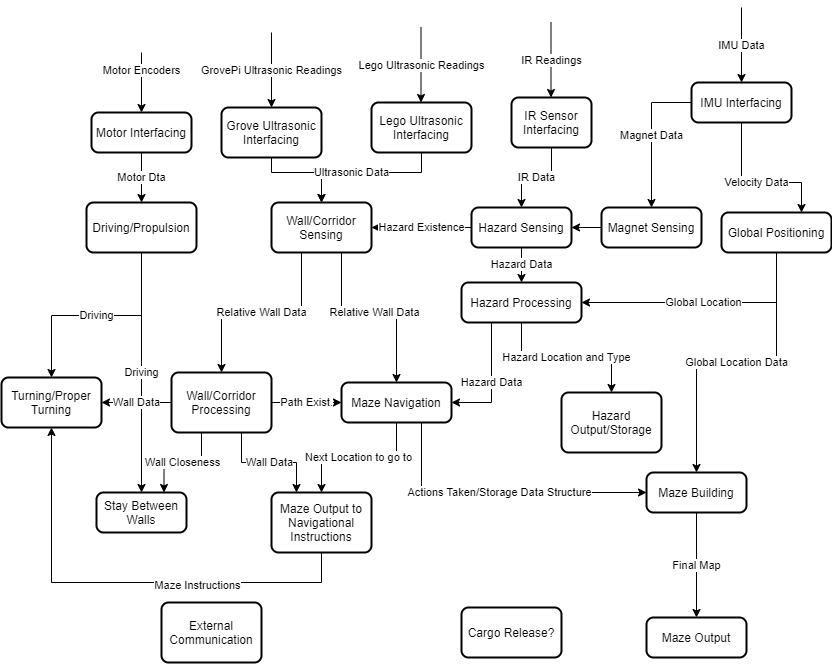

The diagram above was exported from draw.io. Its source (the exported page's mxGraphModel, read from the mxfile embedded in the PNG):
<mxGraphModel dx="1422" dy="692" grid="1" gridSize="10" guides="1" tooltips="1" connect="1" arrows="1" fold="1" page="1" pageScale="1" pageWidth="850" pageHeight="1100" math="0" shadow="0">
  <root>
    <mxCell id="0" />
    <mxCell id="1" parent="0" />
    <mxCell id="uNNEpVl2tnMLY2NUpm4p-43" value="Actions Taken/Storage Data Structure" style="edgeStyle=orthogonalEdgeStyle;rounded=0;orthogonalLoop=1;jettySize=auto;html=1;entryX=0;entryY=0.5;entryDx=0;entryDy=0;" parent="1" source="uNNEpVl2tnMLY2NUpm4p-1" target="uNNEpVl2tnMLY2NUpm4p-7" edge="1">
      <mxGeometry relative="1" as="geometry">
        <Array as="points">
          <mxPoint x="430" y="560" />
        </Array>
      </mxGeometry>
    </mxCell>
    <mxCell id="uNNEpVl2tnMLY2NUpm4p-66" value="Next Location to go to" style="edgeStyle=orthogonalEdgeStyle;rounded=0;orthogonalLoop=1;jettySize=auto;html=1;" parent="1" source="uNNEpVl2tnMLY2NUpm4p-1" target="uNNEpVl2tnMLY2NUpm4p-63" edge="1">
      <mxGeometry relative="1" as="geometry" />
    </mxCell>
    <mxCell id="uNNEpVl2tnMLY2NUpm4p-1" value="Maze Navigation" style="rounded=1;whiteSpace=wrap;html=1;absoluteArcSize=1;arcSize=14;strokeWidth=2;" parent="1" vertex="1">
      <mxGeometry x="350" y="450" width="110" height="40" as="geometry" />
    </mxCell>
    <mxCell id="uNNEpVl2tnMLY2NUpm4p-52" value="Hazard Location and Type" style="edgeStyle=orthogonalEdgeStyle;rounded=0;orthogonalLoop=1;jettySize=auto;html=1;entryX=0.5;entryY=0;entryDx=0;entryDy=0;" parent="1" source="uNNEpVl2tnMLY2NUpm4p-3" target="uNNEpVl2tnMLY2NUpm4p-8" edge="1">
      <mxGeometry relative="1" as="geometry" />
    </mxCell>
    <mxCell id="uNNEpVl2tnMLY2NUpm4p-59" value="Hazard Data" style="edgeStyle=orthogonalEdgeStyle;rounded=0;orthogonalLoop=1;jettySize=auto;html=1;entryX=1;entryY=0.5;entryDx=0;entryDy=0;" parent="1" source="uNNEpVl2tnMLY2NUpm4p-3" target="uNNEpVl2tnMLY2NUpm4p-1" edge="1">
      <mxGeometry relative="1" as="geometry">
        <Array as="points">
          <mxPoint x="500" y="470" />
        </Array>
      </mxGeometry>
    </mxCell>
    <mxCell id="uNNEpVl2tnMLY2NUpm4p-3" value="Hazard Processing" style="rounded=1;whiteSpace=wrap;html=1;absoluteArcSize=1;arcSize=14;strokeWidth=2;" parent="1" vertex="1">
      <mxGeometry x="470" y="350" width="120" height="40" as="geometry" />
    </mxCell>
    <mxCell id="uNNEpVl2tnMLY2NUpm4p-53" value="Hazard Data" style="edgeStyle=orthogonalEdgeStyle;rounded=0;orthogonalLoop=1;jettySize=auto;html=1;entryX=0.5;entryY=0;entryDx=0;entryDy=0;" parent="1" source="uNNEpVl2tnMLY2NUpm4p-4" target="uNNEpVl2tnMLY2NUpm4p-3" edge="1">
      <mxGeometry relative="1" as="geometry" />
    </mxCell>
    <mxCell id="uNNEpVl2tnMLY2NUpm4p-55" value="Hazard Existence" style="edgeStyle=orthogonalEdgeStyle;rounded=0;orthogonalLoop=1;jettySize=auto;html=1;" parent="1" source="uNNEpVl2tnMLY2NUpm4p-4" target="uNNEpVl2tnMLY2NUpm4p-6" edge="1">
      <mxGeometry relative="1" as="geometry" />
    </mxCell>
    <mxCell id="uNNEpVl2tnMLY2NUpm4p-4" value="Hazard Sensing" style="rounded=1;whiteSpace=wrap;html=1;absoluteArcSize=1;arcSize=14;strokeWidth=2;" parent="1" vertex="1">
      <mxGeometry x="480" y="275" width="100" height="40" as="geometry" />
    </mxCell>
    <mxCell id="uNNEpVl2tnMLY2NUpm4p-44" value="Global Location Data" style="edgeStyle=orthogonalEdgeStyle;rounded=0;orthogonalLoop=1;jettySize=auto;html=1;" parent="1" source="uNNEpVl2tnMLY2NUpm4p-5" target="uNNEpVl2tnMLY2NUpm4p-7" edge="1">
      <mxGeometry relative="1" as="geometry" />
    </mxCell>
    <mxCell id="uNNEpVl2tnMLY2NUpm4p-78" value="Global Location" style="edgeStyle=orthogonalEdgeStyle;rounded=0;orthogonalLoop=1;jettySize=auto;html=1;entryX=1;entryY=0.5;entryDx=0;entryDy=0;" parent="1" source="uNNEpVl2tnMLY2NUpm4p-5" target="uNNEpVl2tnMLY2NUpm4p-3" edge="1">
      <mxGeometry relative="1" as="geometry">
        <Array as="points">
          <mxPoint x="785" y="370" />
        </Array>
      </mxGeometry>
    </mxCell>
    <mxCell id="uNNEpVl2tnMLY2NUpm4p-5" value="Global Positioning" style="rounded=1;whiteSpace=wrap;html=1;absoluteArcSize=1;arcSize=14;strokeWidth=2;" parent="1" vertex="1">
      <mxGeometry x="730" y="280" width="110" height="40" as="geometry" />
    </mxCell>
    <mxCell id="uNNEpVl2tnMLY2NUpm4p-39" value="Relative Wall Data" style="edgeStyle=orthogonalEdgeStyle;rounded=0;orthogonalLoop=1;jettySize=auto;html=1;entryX=0.5;entryY=0;entryDx=0;entryDy=0;" parent="1" source="uNNEpVl2tnMLY2NUpm4p-6" target="uNNEpVl2tnMLY2NUpm4p-20" edge="1">
      <mxGeometry relative="1" as="geometry">
        <Array as="points">
          <mxPoint x="310" y="380" />
          <mxPoint x="230" y="380" />
        </Array>
      </mxGeometry>
    </mxCell>
    <mxCell id="uNNEpVl2tnMLY2NUpm4p-60" value="Relative Wall Data" style="edgeStyle=orthogonalEdgeStyle;rounded=0;orthogonalLoop=1;jettySize=auto;html=1;" parent="1" source="uNNEpVl2tnMLY2NUpm4p-6" target="uNNEpVl2tnMLY2NUpm4p-1" edge="1">
      <mxGeometry relative="1" as="geometry">
        <Array as="points">
          <mxPoint x="350" y="380" />
          <mxPoint x="405" y="380" />
        </Array>
      </mxGeometry>
    </mxCell>
    <mxCell id="uNNEpVl2tnMLY2NUpm4p-6" value="Wall/Corridor Sensing" style="rounded=1;whiteSpace=wrap;html=1;absoluteArcSize=1;arcSize=14;strokeWidth=2;" parent="1" vertex="1">
      <mxGeometry x="280" y="270" width="100" height="50" as="geometry" />
    </mxCell>
    <mxCell id="uNNEpVl2tnMLY2NUpm4p-49" value="Final Map" style="edgeStyle=orthogonalEdgeStyle;rounded=0;orthogonalLoop=1;jettySize=auto;html=1;entryX=0.5;entryY=0;entryDx=0;entryDy=0;" parent="1" source="uNNEpVl2tnMLY2NUpm4p-7" target="uNNEpVl2tnMLY2NUpm4p-48" edge="1">
      <mxGeometry relative="1" as="geometry" />
    </mxCell>
    <mxCell id="uNNEpVl2tnMLY2NUpm4p-7" value="Maze Building" style="rounded=1;whiteSpace=wrap;html=1;absoluteArcSize=1;arcSize=14;strokeWidth=2;" parent="1" vertex="1">
      <mxGeometry x="655" y="540" width="100" height="40" as="geometry" />
    </mxCell>
    <mxCell id="uNNEpVl2tnMLY2NUpm4p-8" value="Hazard Output/Storage" style="rounded=1;whiteSpace=wrap;html=1;absoluteArcSize=1;arcSize=14;strokeWidth=2;" parent="1" vertex="1">
      <mxGeometry x="570" y="460" width="100" height="60" as="geometry" />
    </mxCell>
    <mxCell id="uNNEpVl2tnMLY2NUpm4p-47" style="edgeStyle=orthogonalEdgeStyle;rounded=0;orthogonalLoop=1;jettySize=auto;html=1;" parent="1" source="uNNEpVl2tnMLY2NUpm4p-9" target="uNNEpVl2tnMLY2NUpm4p-4" edge="1">
      <mxGeometry relative="1" as="geometry" />
    </mxCell>
    <mxCell id="uNNEpVl2tnMLY2NUpm4p-9" value="Magnet Sensing" style="rounded=1;whiteSpace=wrap;html=1;absoluteArcSize=1;arcSize=14;strokeWidth=2;" parent="1" vertex="1">
      <mxGeometry x="610" y="275" width="100" height="40" as="geometry" />
    </mxCell>
    <mxCell id="uNNEpVl2tnMLY2NUpm4p-35" value="IR Data" style="edgeStyle=orthogonalEdgeStyle;rounded=0;orthogonalLoop=1;jettySize=auto;html=1;" parent="1" source="uNNEpVl2tnMLY2NUpm4p-10" target="uNNEpVl2tnMLY2NUpm4p-4" edge="1">
      <mxGeometry relative="1" as="geometry" />
    </mxCell>
    <mxCell id="uNNEpVl2tnMLY2NUpm4p-10" value="IR Sensor Interfacing" style="rounded=1;whiteSpace=wrap;html=1;absoluteArcSize=1;arcSize=14;strokeWidth=2;" parent="1" vertex="1">
      <mxGeometry x="520" y="165" width="80" height="50" as="geometry" />
    </mxCell>
    <mxCell id="uNNEpVl2tnMLY2NUpm4p-30" value="Motor Dta" style="edgeStyle=orthogonalEdgeStyle;rounded=0;orthogonalLoop=1;jettySize=auto;html=1;" parent="1" source="uNNEpVl2tnMLY2NUpm4p-11" target="uNNEpVl2tnMLY2NUpm4p-19" edge="1">
      <mxGeometry relative="1" as="geometry" />
    </mxCell>
    <mxCell id="uNNEpVl2tnMLY2NUpm4p-11" value="Motor Interfacing" style="rounded=1;whiteSpace=wrap;html=1;absoluteArcSize=1;arcSize=14;strokeWidth=2;" parent="1" vertex="1">
      <mxGeometry x="100" y="180" width="100" height="40" as="geometry" />
    </mxCell>
    <mxCell id="uNNEpVl2tnMLY2NUpm4p-62" style="edgeStyle=orthogonalEdgeStyle;rounded=0;orthogonalLoop=1;jettySize=auto;html=1;entryX=0.5;entryY=0;entryDx=0;entryDy=0;" parent="1" source="uNNEpVl2tnMLY2NUpm4p-12" target="uNNEpVl2tnMLY2NUpm4p-6" edge="1">
      <mxGeometry relative="1" as="geometry">
        <Array as="points">
          <mxPoint x="430" y="240" />
          <mxPoint x="330" y="240" />
        </Array>
      </mxGeometry>
    </mxCell>
    <mxCell id="uNNEpVl2tnMLY2NUpm4p-12" value="Lego Ultrasonic Interfacing" style="rounded=1;whiteSpace=wrap;html=1;absoluteArcSize=1;arcSize=14;strokeWidth=2;" parent="1" vertex="1">
      <mxGeometry x="380" y="170" width="100" height="50" as="geometry" />
    </mxCell>
    <mxCell id="uNNEpVl2tnMLY2NUpm4p-29" value="Ultrasonic Data" style="edgeStyle=orthogonalEdgeStyle;rounded=0;orthogonalLoop=1;jettySize=auto;html=1;entryX=0.5;entryY=0;entryDx=0;entryDy=0;" parent="1" source="uNNEpVl2tnMLY2NUpm4p-13" target="uNNEpVl2tnMLY2NUpm4p-6" edge="1">
      <mxGeometry x="0.3684" y="30" relative="1" as="geometry">
        <Array as="points">
          <mxPoint x="280" y="240" />
          <mxPoint x="330" y="240" />
        </Array>
        <mxPoint as="offset" />
      </mxGeometry>
    </mxCell>
    <mxCell id="uNNEpVl2tnMLY2NUpm4p-13" value="Grove Ultrasonic Interfacing" style="rounded=1;whiteSpace=wrap;html=1;absoluteArcSize=1;arcSize=14;strokeWidth=2;" parent="1" vertex="1">
      <mxGeometry x="230" y="175" width="100" height="50" as="geometry" />
    </mxCell>
    <mxCell id="uNNEpVl2tnMLY2NUpm4p-26" value="Velocity Data" style="edgeStyle=orthogonalEdgeStyle;rounded=0;orthogonalLoop=1;jettySize=auto;html=1;" parent="1" source="uNNEpVl2tnMLY2NUpm4p-14" target="uNNEpVl2tnMLY2NUpm4p-5" edge="1">
      <mxGeometry relative="1" as="geometry">
        <Array as="points">
          <mxPoint x="750" y="250" />
          <mxPoint x="810" y="250" />
        </Array>
      </mxGeometry>
    </mxCell>
    <mxCell id="uNNEpVl2tnMLY2NUpm4p-76" value="Magnet Data" style="edgeStyle=orthogonalEdgeStyle;rounded=0;orthogonalLoop=1;jettySize=auto;html=1;entryX=0.5;entryY=0;entryDx=0;entryDy=0;" parent="1" source="uNNEpVl2tnMLY2NUpm4p-14" target="uNNEpVl2tnMLY2NUpm4p-9" edge="1">
      <mxGeometry relative="1" as="geometry">
        <Array as="points">
          <mxPoint x="660" y="170" />
        </Array>
      </mxGeometry>
    </mxCell>
    <mxCell id="uNNEpVl2tnMLY2NUpm4p-14" value="IMU Interfacing" style="rounded=1;whiteSpace=wrap;html=1;absoluteArcSize=1;arcSize=14;strokeWidth=2;" parent="1" vertex="1">
      <mxGeometry x="700" y="150" width="100" height="40" as="geometry" />
    </mxCell>
    <mxCell id="uNNEpVl2tnMLY2NUpm4p-15" value="External Communication" style="rounded=1;whiteSpace=wrap;html=1;absoluteArcSize=1;arcSize=14;strokeWidth=2;" parent="1" vertex="1">
      <mxGeometry x="170" y="670" width="100" height="60" as="geometry" />
    </mxCell>
    <mxCell id="uNNEpVl2tnMLY2NUpm4p-16" value="Cargo Release?" style="rounded=1;whiteSpace=wrap;html=1;absoluteArcSize=1;arcSize=14;strokeWidth=2;" parent="1" vertex="1">
      <mxGeometry x="470" y="675" width="100" height="50" as="geometry" />
    </mxCell>
    <mxCell id="uNNEpVl2tnMLY2NUpm4p-17" value="Turning/Proper Turning" style="rounded=1;whiteSpace=wrap;html=1;absoluteArcSize=1;arcSize=14;strokeWidth=2;" parent="1" vertex="1">
      <mxGeometry x="10" y="445" width="100" height="50" as="geometry" />
    </mxCell>
    <mxCell id="uNNEpVl2tnMLY2NUpm4p-70" value="Driving" style="edgeStyle=orthogonalEdgeStyle;rounded=0;orthogonalLoop=1;jettySize=auto;html=1;entryX=0.5;entryY=0;entryDx=0;entryDy=0;" parent="1" source="uNNEpVl2tnMLY2NUpm4p-19" target="uNNEpVl2tnMLY2NUpm4p-17" edge="1">
      <mxGeometry relative="1" as="geometry">
        <Array as="points">
          <mxPoint x="150" y="383" />
          <mxPoint x="60" y="383" />
        </Array>
      </mxGeometry>
    </mxCell>
    <mxCell id="uNNEpVl2tnMLY2NUpm4p-71" value="Driving" style="edgeStyle=orthogonalEdgeStyle;rounded=0;orthogonalLoop=1;jettySize=auto;html=1;entryX=0.5;entryY=0;entryDx=0;entryDy=0;" parent="1" source="uNNEpVl2tnMLY2NUpm4p-19" target="uNNEpVl2tnMLY2NUpm4p-64" edge="1">
      <mxGeometry relative="1" as="geometry" />
    </mxCell>
    <mxCell id="uNNEpVl2tnMLY2NUpm4p-19" value="Driving/Propulsion" style="rounded=1;whiteSpace=wrap;html=1;absoluteArcSize=1;arcSize=14;strokeWidth=2;" parent="1" vertex="1">
      <mxGeometry x="95" y="270" width="110" height="50" as="geometry" />
    </mxCell>
    <mxCell id="uNNEpVl2tnMLY2NUpm4p-50" value="Path Exist." style="edgeStyle=orthogonalEdgeStyle;rounded=0;orthogonalLoop=1;jettySize=auto;html=1;" parent="1" source="uNNEpVl2tnMLY2NUpm4p-20" target="uNNEpVl2tnMLY2NUpm4p-1" edge="1">
      <mxGeometry relative="1" as="geometry" />
    </mxCell>
    <mxCell id="uNNEpVl2tnMLY2NUpm4p-67" value="Wall Data" style="edgeStyle=orthogonalEdgeStyle;rounded=0;orthogonalLoop=1;jettySize=auto;html=1;entryX=0.25;entryY=0;entryDx=0;entryDy=0;" parent="1" source="uNNEpVl2tnMLY2NUpm4p-20" target="uNNEpVl2tnMLY2NUpm4p-63" edge="1">
      <mxGeometry relative="1" as="geometry">
        <Array as="points">
          <mxPoint x="250" y="530" />
          <mxPoint x="305" y="530" />
        </Array>
      </mxGeometry>
    </mxCell>
    <mxCell id="uNNEpVl2tnMLY2NUpm4p-72" value="Wall Data" style="edgeStyle=orthogonalEdgeStyle;rounded=0;orthogonalLoop=1;jettySize=auto;html=1;" parent="1" source="uNNEpVl2tnMLY2NUpm4p-20" target="uNNEpVl2tnMLY2NUpm4p-17" edge="1">
      <mxGeometry relative="1" as="geometry" />
    </mxCell>
    <mxCell id="uNNEpVl2tnMLY2NUpm4p-73" value="Wall Closeness" style="edgeStyle=orthogonalEdgeStyle;rounded=0;orthogonalLoop=1;jettySize=auto;html=1;entryX=0.75;entryY=0;entryDx=0;entryDy=0;" parent="1" source="uNNEpVl2tnMLY2NUpm4p-20" target="uNNEpVl2tnMLY2NUpm4p-64" edge="1">
      <mxGeometry relative="1" as="geometry">
        <Array as="points">
          <mxPoint x="210" y="530" />
          <mxPoint x="173" y="530" />
        </Array>
      </mxGeometry>
    </mxCell>
    <mxCell id="uNNEpVl2tnMLY2NUpm4p-20" value="Wall/Corridor Processing" style="rounded=1;whiteSpace=wrap;html=1;absoluteArcSize=1;arcSize=14;strokeWidth=2;" parent="1" vertex="1">
      <mxGeometry x="180" y="440" width="100" height="60" as="geometry" />
    </mxCell>
    <mxCell id="uNNEpVl2tnMLY2NUpm4p-21" value="" style="endArrow=classic;html=1;entryX=0.5;entryY=0;entryDx=0;entryDy=0;" parent="1" target="uNNEpVl2tnMLY2NUpm4p-11" edge="1">
      <mxGeometry width="50" height="50" relative="1" as="geometry">
        <mxPoint x="150" y="120" as="sourcePoint" />
        <mxPoint x="450" y="300" as="targetPoint" />
      </mxGeometry>
    </mxCell>
    <mxCell id="uNNEpVl2tnMLY2NUpm4p-22" value="Motor Encoders" style="edgeLabel;html=1;align=center;verticalAlign=middle;resizable=0;points=[];" parent="uNNEpVl2tnMLY2NUpm4p-21" vertex="1" connectable="0">
      <mxGeometry x="-0.4333" y="-1" relative="1" as="geometry">
        <mxPoint as="offset" />
      </mxGeometry>
    </mxCell>
    <mxCell id="uNNEpVl2tnMLY2NUpm4p-23" value="GrovePi Ultrasonic Readings" style="endArrow=classic;html=1;entryX=0.5;entryY=0;entryDx=0;entryDy=0;" parent="1" target="uNNEpVl2tnMLY2NUpm4p-13" edge="1">
      <mxGeometry width="50" height="50" relative="1" as="geometry">
        <mxPoint x="280" y="100" as="sourcePoint" />
        <mxPoint x="450" y="300" as="targetPoint" />
      </mxGeometry>
    </mxCell>
    <mxCell id="uNNEpVl2tnMLY2NUpm4p-24" value="IMU Data" style="endArrow=classic;html=1;entryX=0.5;entryY=0;entryDx=0;entryDy=0;" parent="1" edge="1">
      <mxGeometry width="50" height="50" relative="1" as="geometry">
        <mxPoint x="750" y="75" as="sourcePoint" />
        <mxPoint x="750" y="150" as="targetPoint" />
      </mxGeometry>
    </mxCell>
    <mxCell id="uNNEpVl2tnMLY2NUpm4p-25" value="IR Readings" style="endArrow=classic;html=1;entryX=0.5;entryY=0;entryDx=0;entryDy=0;" parent="1" edge="1">
      <mxGeometry width="50" height="50" relative="1" as="geometry">
        <mxPoint x="559.5" y="90" as="sourcePoint" />
        <mxPoint x="559.5" y="165" as="targetPoint" />
      </mxGeometry>
    </mxCell>
    <mxCell id="uNNEpVl2tnMLY2NUpm4p-48" value="Maze Output" style="rounded=1;whiteSpace=wrap;html=1;absoluteArcSize=1;arcSize=14;strokeWidth=2;" parent="1" vertex="1">
      <mxGeometry x="655" y="685" width="100" height="40" as="geometry" />
    </mxCell>
    <mxCell id="uNNEpVl2tnMLY2NUpm4p-61" value="Lego Ultrasonic Readings" style="endArrow=classic;html=1;entryX=0.5;entryY=0;entryDx=0;entryDy=0;" parent="1" edge="1">
      <mxGeometry width="50" height="50" relative="1" as="geometry">
        <mxPoint x="429.5" y="95" as="sourcePoint" />
        <mxPoint x="429.5" y="170" as="targetPoint" />
      </mxGeometry>
    </mxCell>
    <mxCell id="dmKozWuwT73htrT8VMJY-1" style="edgeStyle=orthogonalEdgeStyle;rounded=0;orthogonalLoop=1;jettySize=auto;html=1;entryX=0.5;entryY=1;entryDx=0;entryDy=0;" edge="1" parent="1" source="uNNEpVl2tnMLY2NUpm4p-63" target="uNNEpVl2tnMLY2NUpm4p-17">
      <mxGeometry relative="1" as="geometry">
        <Array as="points">
          <mxPoint x="330" y="650" />
          <mxPoint x="60" y="650" />
        </Array>
      </mxGeometry>
    </mxCell>
    <mxCell id="dmKozWuwT73htrT8VMJY-2" value="Maze Instructions" style="edgeLabel;html=1;align=center;verticalAlign=middle;resizable=0;points=[];" vertex="1" connectable="0" parent="dmKozWuwT73htrT8VMJY-1">
      <mxGeometry x="-0.4769" y="2" relative="1" as="geometry">
        <mxPoint x="-36" as="offset" />
      </mxGeometry>
    </mxCell>
    <mxCell id="uNNEpVl2tnMLY2NUpm4p-63" value="Maze Output to Navigational Instructions" style="rounded=1;whiteSpace=wrap;html=1;absoluteArcSize=1;arcSize=14;strokeWidth=2;" parent="1" vertex="1">
      <mxGeometry x="280" y="560" width="100" height="60" as="geometry" />
    </mxCell>
    <mxCell id="uNNEpVl2tnMLY2NUpm4p-64" value="Stay Between Walls" style="rounded=1;whiteSpace=wrap;html=1;absoluteArcSize=1;arcSize=14;strokeWidth=2;" parent="1" vertex="1">
      <mxGeometry x="105" y="560" width="90" height="40" as="geometry" />
    </mxCell>
  </root>
</mxGraphModel>